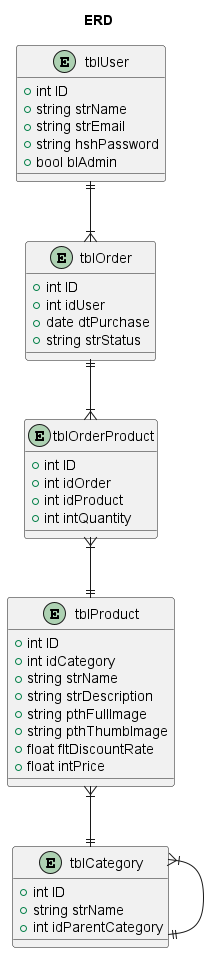

The diagram above was rendered by PlantUML. Its source (embedded in the PNG):
@startuml
title ERD

entity tblUser {
    +int ID
    +string strName
    +string strEmail
    +string hshPassword
    +bool blAdmin
}

entity tblCategory{
    +int ID
    +string strName
    +int idParentCategory
}

entity tblProduct{
    +int ID
    +int idCategory
    +string strName
    +string strDescription
    +string pthFullImage
    +string pthThumbImage
    +float fltDiscountRate
    +float intPrice
}

entity tblOrder{
    +int ID
    +int idUser
    +date dtPurchase 
    +string strStatus
}

entity tblOrderProduct{
    +int ID
    +int idOrder
    +int idProduct
    +int intQuantity
}

tblUser ||--|{ tblOrder
tblOrder ||--|{ tblOrderProduct
tblOrderProduct }|--|| tblProduct
tblProduct }|--|| tblCategory
tblCategory }|--|| tblCategory 

@enduml